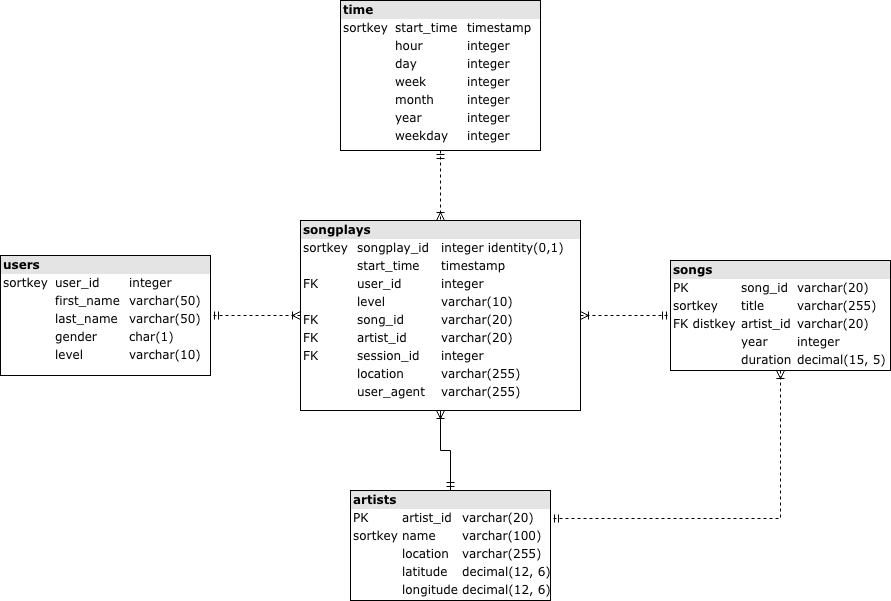

The diagram above was exported from draw.io. Its source (the exported page's mxGraphModel, read from the mxfile embedded in the PNG):
<mxGraphModel dx="1426" dy="827" grid="1" gridSize="10" guides="1" tooltips="1" connect="1" arrows="1" fold="1" page="1" pageScale="1" pageWidth="1100" pageHeight="850" background="#ffffff" math="0" shadow="0">
  <root>
    <mxCell id="0" />
    <mxCell id="1" parent="0" />
    <mxCell id="2ed32ef02a7f4228-18" style="edgeStyle=orthogonalEdgeStyle;html=1;entryX=0.5;entryY=0;dashed=1;labelBackgroundColor=none;startArrow=ERmandOne;endArrow=ERoneToMany;fontFamily=Verdana;fontSize=12;align=left;" parent="1" source="2ed32ef02a7f4228-2" target="2ed32ef02a7f4228-8" edge="1">
      <mxGeometry relative="1" as="geometry" />
    </mxCell>
    <mxCell id="2ed32ef02a7f4228-2" value="&lt;div style=&quot;box-sizing: border-box ; width: 100% ; background: #e4e4e4 ; padding: 2px&quot;&gt;&lt;b&gt;time&lt;/b&gt;&lt;/div&gt;&lt;table style=&quot;width: 100% ; font-size: 1em&quot; cellpadding=&quot;2&quot; cellspacing=&quot;0&quot;&gt;&lt;tbody&gt;&lt;tr&gt;&lt;td&gt;sortkey&lt;/td&gt;&lt;td&gt;start_time&lt;/td&gt;&lt;td&gt;timestamp&lt;/td&gt;&lt;/tr&gt;&lt;tr&gt;&lt;td&gt;&lt;br&gt;&lt;/td&gt;&lt;td&gt;hour&lt;/td&gt;&lt;td&gt;integer&lt;/td&gt;&lt;/tr&gt;&lt;tr&gt;&lt;td&gt;&lt;/td&gt;&lt;td&gt;day&lt;/td&gt;&lt;td&gt;integer&lt;/td&gt;&lt;/tr&gt;&lt;tr&gt;&lt;td&gt;&lt;br&gt;&lt;/td&gt;&lt;td&gt;week&lt;br&gt;&lt;/td&gt;&lt;td&gt;integer&lt;/td&gt;&lt;/tr&gt;&lt;tr&gt;&lt;td&gt;&lt;br&gt;&lt;/td&gt;&lt;td&gt;month&lt;br&gt;&lt;/td&gt;&lt;td&gt;integer&lt;/td&gt;&lt;/tr&gt;&lt;tr&gt;&lt;td&gt;&lt;br&gt;&lt;/td&gt;&lt;td&gt;year&lt;br&gt;&lt;/td&gt;&lt;td&gt;integer&lt;/td&gt;&lt;/tr&gt;&lt;tr&gt;&lt;td&gt;&lt;br&gt;&lt;/td&gt;&lt;td&gt;weekday&lt;/td&gt;&lt;td&gt;integer&lt;/td&gt;&lt;/tr&gt;&lt;/tbody&gt;&lt;/table&gt;" style="verticalAlign=top;align=left;overflow=fill;html=1;rounded=0;shadow=0;comic=0;labelBackgroundColor=none;strokeColor=#000000;strokeWidth=1;fillColor=#ffffff;fontFamily=Verdana;fontSize=12;fontColor=#000000;" parent="1" vertex="1">
      <mxGeometry x="440" y="60" width="200" height="150" as="geometry" />
    </mxCell>
    <mxCell id="2ed32ef02a7f4228-22" style="edgeStyle=orthogonalEdgeStyle;html=1;exitX=0;exitY=0.5;entryX=1;entryY=0.5;dashed=1;labelBackgroundColor=none;startArrow=ERoneToMany;endArrow=ERmandOne;fontFamily=Verdana;fontSize=12;align=left;startFill=0;endFill=0;exitDx=0;exitDy=0;" parent="1" source="2ed32ef02a7f4228-8" target="2ed32ef02a7f4228-3" edge="1">
      <mxGeometry relative="1" as="geometry" />
    </mxCell>
    <mxCell id="2ed32ef02a7f4228-3" value="&lt;div style=&quot;box-sizing: border-box ; width: 100% ; background: #e4e4e4 ; padding: 2px&quot;&gt;&lt;b&gt;users&lt;/b&gt;&lt;/div&gt;&lt;table style=&quot;width: 100% ; font-size: 1em&quot; cellpadding=&quot;2&quot; cellspacing=&quot;0&quot;&gt;&lt;tbody&gt;&lt;tr&gt;&lt;td&gt;sortkey&lt;/td&gt;&lt;td&gt;user_id&lt;/td&gt;&lt;td&gt;integer&lt;/td&gt;&lt;/tr&gt;&lt;tr&gt;&lt;td&gt;&lt;br&gt;&lt;/td&gt;&lt;td&gt;first_name&lt;/td&gt;&lt;td&gt;varchar(50)&lt;/td&gt;&lt;/tr&gt;&lt;tr&gt;&lt;td&gt;&lt;/td&gt;&lt;td&gt;last_name&lt;/td&gt;&lt;td&gt;varchar(50)&lt;/td&gt;&lt;/tr&gt;&lt;tr&gt;&lt;td&gt;&lt;br&gt;&lt;/td&gt;&lt;td&gt;gender&lt;/td&gt;&lt;td&gt;char(1)&lt;/td&gt;&lt;/tr&gt;&lt;tr&gt;&lt;td&gt;&lt;br&gt;&lt;/td&gt;&lt;td&gt;level&lt;/td&gt;&lt;td&gt;varchar(10)&lt;/td&gt;&lt;/tr&gt;&lt;/tbody&gt;&lt;/table&gt;" style="verticalAlign=top;align=left;overflow=fill;html=1;rounded=0;shadow=0;comic=0;labelBackgroundColor=none;strokeColor=#000000;strokeWidth=1;fillColor=#ffffff;fontFamily=Verdana;fontSize=12;fontColor=#000000;" parent="1" vertex="1">
      <mxGeometry x="100" y="315" width="210" height="120" as="geometry" />
    </mxCell>
    <mxCell id="FTy0eWgxWawVnAC2HSy5-1" style="edgeStyle=orthogonalEdgeStyle;rounded=0;orthogonalLoop=1;jettySize=auto;html=1;entryX=1;entryY=0.25;entryDx=0;entryDy=0;dashed=1;endArrow=ERmandOne;endFill=0;startArrow=ERoneToMany;startFill=0;exitX=0.5;exitY=1;exitDx=0;exitDy=0;" parent="1" source="2ed32ef02a7f4228-7" target="2ed32ef02a7f4228-12" edge="1">
      <mxGeometry relative="1" as="geometry" />
    </mxCell>
    <mxCell id="2ed32ef02a7f4228-7" value="&lt;div style=&quot;box-sizing: border-box ; width: 100% ; background: #e4e4e4 ; padding: 2px&quot;&gt;&lt;b&gt;songs&lt;/b&gt;&lt;/div&gt;&lt;table style=&quot;width: 100% ; font-size: 1em&quot; cellpadding=&quot;2&quot; cellspacing=&quot;0&quot;&gt;&lt;tbody&gt;&lt;tr&gt;&lt;td&gt;PK&lt;/td&gt;&lt;td&gt;song_id&lt;/td&gt;&lt;td&gt;varchar(20)&lt;/td&gt;&lt;/tr&gt;&lt;tr&gt;&lt;td&gt;sortkey&lt;/td&gt;&lt;td&gt;title&lt;/td&gt;&lt;td&gt;varchar(255)&lt;/td&gt;&lt;/tr&gt;&lt;tr&gt;&lt;td&gt;FK distkey&lt;/td&gt;&lt;td&gt;artist_id&lt;/td&gt;&lt;td&gt;varchar(20)&lt;/td&gt;&lt;/tr&gt;&lt;tr&gt;&lt;td&gt;&lt;br&gt;&lt;/td&gt;&lt;td&gt;year&lt;br&gt;&lt;/td&gt;&lt;td&gt;integer&lt;/td&gt;&lt;/tr&gt;&lt;tr&gt;&lt;td&gt;&lt;br&gt;&lt;/td&gt;&lt;td&gt;duration&lt;br&gt;&lt;/td&gt;&lt;td&gt;decimal(15, 5)&lt;/td&gt;&lt;/tr&gt;&lt;/tbody&gt;&lt;/table&gt;" style="verticalAlign=top;align=left;overflow=fill;html=1;rounded=0;shadow=0;comic=0;labelBackgroundColor=none;strokeColor=#000000;strokeWidth=1;fillColor=#ffffff;fontFamily=Verdana;fontSize=12;fontColor=#000000;" parent="1" vertex="1">
      <mxGeometry x="770" y="320" width="220" height="110" as="geometry" />
    </mxCell>
    <mxCell id="2ed32ef02a7f4228-17" style="edgeStyle=orthogonalEdgeStyle;html=1;entryX=0;entryY=0.5;labelBackgroundColor=none;startArrow=ERoneToMany;endArrow=ERmandOne;fontFamily=Verdana;fontSize=12;align=left;dashed=1;startFill=0;endFill=0;entryDx=0;entryDy=0;" parent="1" source="2ed32ef02a7f4228-8" target="2ed32ef02a7f4228-7" edge="1">
      <mxGeometry relative="1" as="geometry" />
    </mxCell>
    <mxCell id="2ed32ef02a7f4228-8" value="&lt;div style=&quot;box-sizing: border-box ; width: 100% ; background: #e4e4e4 ; padding: 2px&quot;&gt;&lt;b&gt;songplays&lt;/b&gt;&lt;/div&gt;&lt;table style=&quot;width: 100% ; font-size: 1em&quot; cellpadding=&quot;2&quot; cellspacing=&quot;0&quot;&gt;&lt;tbody&gt;&lt;tr&gt;&lt;td&gt;sortkey&lt;/td&gt;&lt;td&gt;songplay_id&lt;/td&gt;&lt;td&gt;integer identity(0,1)&lt;/td&gt;&lt;/tr&gt;&lt;tr&gt;&lt;td&gt;&lt;br&gt;&lt;/td&gt;&lt;td&gt;start_time&lt;/td&gt;&lt;td&gt;timestamp&lt;/td&gt;&lt;/tr&gt;&lt;tr&gt;&lt;td&gt;FK&lt;/td&gt;&lt;td&gt;user_id&lt;/td&gt;&lt;td&gt;integer&lt;/td&gt;&lt;/tr&gt;&lt;tr&gt;&lt;td&gt;&lt;br&gt;&lt;/td&gt;&lt;td&gt;level&lt;br&gt;&lt;/td&gt;&lt;td&gt;varchar(10)&lt;/td&gt;&lt;/tr&gt;&lt;tr&gt;&lt;td&gt;FK&lt;br&gt;&lt;/td&gt;&lt;td&gt;song_id&lt;br&gt;&lt;/td&gt;&lt;td&gt;varchar(20)&lt;/td&gt;&lt;/tr&gt;&lt;tr&gt;&lt;td&gt;FK&lt;br&gt;&lt;/td&gt;&lt;td&gt;artist_id&lt;br&gt;&lt;/td&gt;&lt;td&gt;varchar(20)&lt;/td&gt;&lt;/tr&gt;&lt;tr&gt;&lt;td&gt;FK&lt;br&gt;&lt;/td&gt;&lt;td&gt;session_id&lt;br&gt;&lt;/td&gt;&lt;td&gt;integer&lt;/td&gt;&lt;/tr&gt;&lt;tr&gt;&lt;td&gt;&lt;br&gt;&lt;/td&gt;&lt;td&gt;location&lt;br&gt;&lt;/td&gt;&lt;td&gt;varchar(255)&lt;/td&gt;&lt;/tr&gt;&lt;tr&gt;&lt;td&gt;&lt;br&gt;&lt;/td&gt;&lt;td&gt;user_agent&lt;br&gt;&lt;/td&gt;&lt;td&gt;varchar(255)&lt;/td&gt;&lt;/tr&gt;&lt;tr&gt;&lt;td&gt;&lt;/td&gt;&lt;td&gt;&lt;/td&gt;&lt;td&gt;&lt;br&gt;&lt;/td&gt;&lt;/tr&gt;&lt;/tbody&gt;&lt;/table&gt;" style="verticalAlign=top;align=left;overflow=fill;html=1;rounded=0;shadow=0;comic=0;labelBackgroundColor=none;strokeColor=#000000;strokeWidth=1;fillColor=#ffffff;fontFamily=Verdana;fontSize=12;fontColor=#000000;" parent="1" vertex="1">
      <mxGeometry x="400" y="280" width="280" height="190" as="geometry" />
    </mxCell>
    <mxCell id="2nN4YvJNkrMgXW4GxYeT-1" style="edgeStyle=orthogonalEdgeStyle;rounded=0;orthogonalLoop=1;jettySize=auto;html=1;exitX=0.5;exitY=0;exitDx=0;exitDy=0;entryX=0.5;entryY=1;entryDx=0;entryDy=0;startArrow=ERmandOne;startFill=0;endArrow=ERoneToMany;endFill=0;" parent="1" source="2ed32ef02a7f4228-12" target="2ed32ef02a7f4228-8" edge="1">
      <mxGeometry relative="1" as="geometry" />
    </mxCell>
    <mxCell id="2ed32ef02a7f4228-12" value="&lt;div style=&quot;box-sizing: border-box ; width: 100% ; background: #e4e4e4 ; padding: 2px&quot;&gt;&lt;b&gt;artists&lt;/b&gt;&lt;/div&gt;&lt;table style=&quot;width: 100% ; font-size: 1em&quot; cellpadding=&quot;2&quot; cellspacing=&quot;0&quot;&gt;&lt;tbody&gt;&lt;tr&gt;&lt;td&gt;PK&lt;/td&gt;&lt;td&gt;artist_id&lt;/td&gt;&lt;td&gt;varchar(20)&lt;/td&gt;&lt;/tr&gt;&lt;tr&gt;&lt;td&gt;sortkey&lt;/td&gt;&lt;td&gt;name&lt;/td&gt;&lt;td&gt;varchar(100)&lt;/td&gt;&lt;/tr&gt;&lt;tr&gt;&lt;td&gt;&lt;/td&gt;&lt;td&gt;location&lt;/td&gt;&lt;td&gt;varchar(255)&lt;/td&gt;&lt;/tr&gt;&lt;tr&gt;&lt;td&gt;&lt;br&gt;&lt;/td&gt;&lt;td&gt;latitude&lt;br&gt;&lt;/td&gt;&lt;td&gt;decimal(12, 6)&lt;/td&gt;&lt;/tr&gt;&lt;tr&gt;&lt;td&gt;&lt;br&gt;&lt;/td&gt;&lt;td&gt;longitude&lt;br&gt;&lt;/td&gt;&lt;td&gt;decimal(12, 6)&lt;/td&gt;&lt;/tr&gt;&lt;/tbody&gt;&lt;/table&gt;" style="verticalAlign=top;align=left;overflow=fill;html=1;rounded=0;shadow=0;comic=0;labelBackgroundColor=none;strokeColor=#000000;strokeWidth=1;fillColor=#ffffff;fontFamily=Verdana;fontSize=12;fontColor=#000000;" parent="1" vertex="1">
      <mxGeometry x="450" y="550" width="200" height="110" as="geometry" />
    </mxCell>
  </root>
</mxGraphModel>